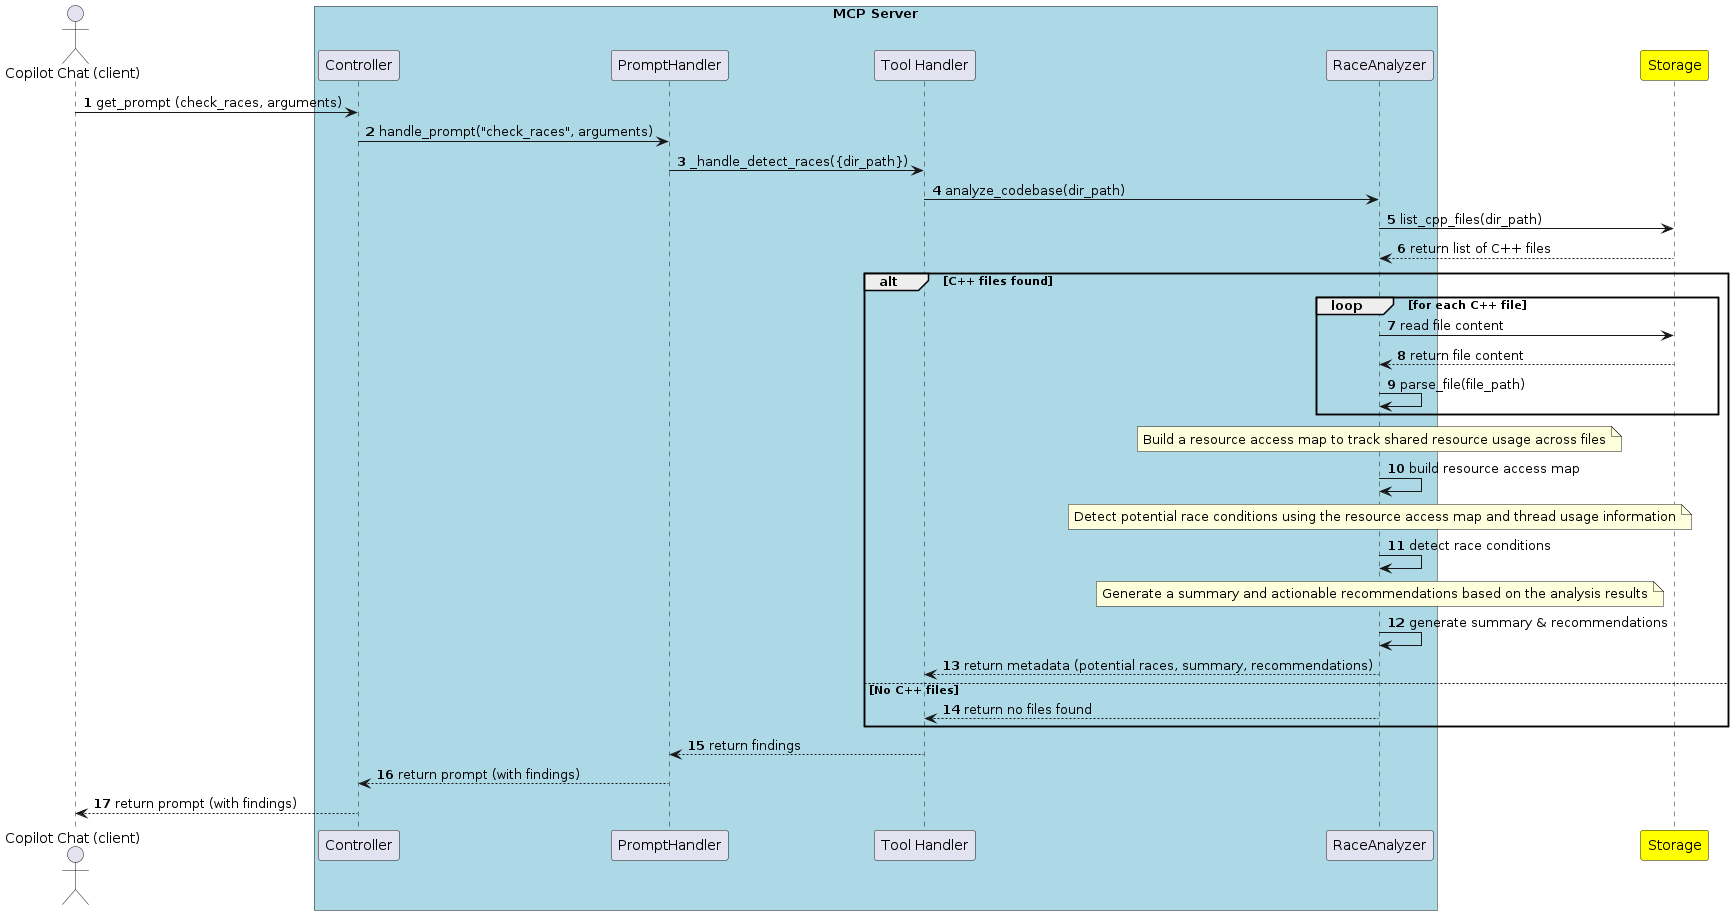

The diagram above was rendered by PlantUML. Its source (embedded in the PNG):
@startuml
' Step 10: For each C++ file, read its content
' Step 11: Parse each file to extract shared resources and thread usage
' Step 12: Build a resource access map to track shared resource usage across files
' Step 13: Detect potential race conditions based on resource access and thread usage
' Step 14: Generate summary and actionable recommendations
actor "Copilot Chat (client)" as copilot
box "MCP Server" #LightBlue
  participant "Controller" as controller
  participant "PromptHandler" as promptHandler
  participant "Tool Handler" as toolHandler
  participant "RaceAnalyzer" as raceAnalyzer
end box
participant "Storage" as storage #yellow

autonumber
copilot -> controller : get_prompt (check_races, arguments)
controller -> promptHandler : handle_prompt("check_races", arguments)
promptHandler -> toolHandler : _handle_detect_races({dir_path})
toolHandler -> raceAnalyzer : analyze_codebase(dir_path)
raceAnalyzer -> storage : list_cpp_files(dir_path)
storage --> raceAnalyzer : return list of C++ files
alt C++ files found
  loop for each C++ file
    ' Step 10: For each C++ file, read its content
    raceAnalyzer -> storage : read file content
    storage --> raceAnalyzer : return file content
    ' Step 11: Parse each file to extract shared resources and thread usage
    raceAnalyzer -> raceAnalyzer : parse_file(file_path)
  end
  ' Step 12: Build a resource access map to track shared resource usage across files
  note over raceAnalyzer
     Build a resource access map to track shared resource usage across files
  end note
  raceAnalyzer -> raceAnalyzer : build resource access map

  ' Step 13: Detect potential race conditions based on resource access and thread usage
  note over raceAnalyzer
     Detect potential race conditions using the resource access map and thread usage information
  end note
  raceAnalyzer -> raceAnalyzer : detect race conditions

  ' Step 14: Generate summary and actionable recommendations
  note over raceAnalyzer
     Generate a summary and actionable recommendations based on the analysis results
  end note
  raceAnalyzer -> raceAnalyzer : generate summary & recommendations
  raceAnalyzer --> toolHandler : return metadata (potential races, summary, recommendations)
else No C++ files
  raceAnalyzer --> toolHandler : return no files found
end
toolHandler --> promptHandler : return findings
promptHandler --> controller : return prompt (with findings)
controller --> copilot : return prompt (with findings)
@enduml